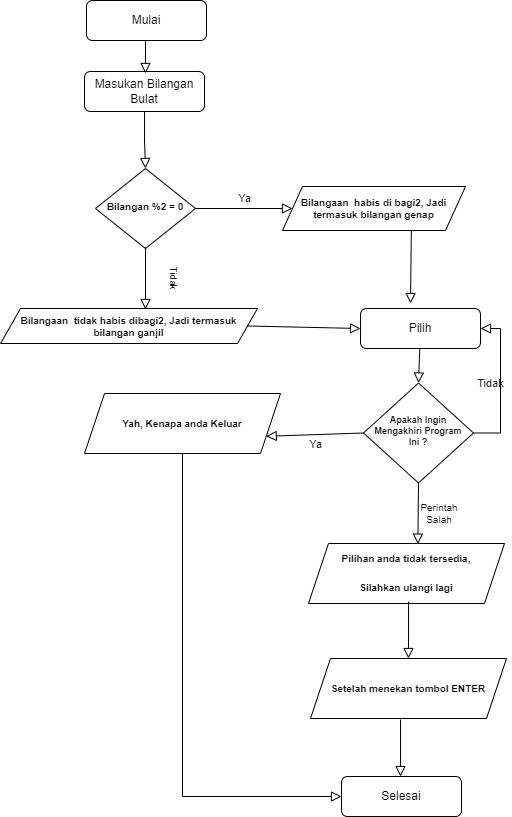

The diagram above was exported from draw.io. Its source (the exported page's mxGraphModel, read from the mxfile embedded in the PNG):
<mxGraphModel dx="1488" dy="426" grid="1" gridSize="10" guides="1" tooltips="1" connect="1" arrows="1" fold="1" page="1" pageScale="1" pageWidth="827" pageHeight="1169" math="0" shadow="0">
  <root>
    <mxCell id="0" />
    <mxCell id="1" parent="0" />
    <mxCell id="sYkcM9_Txzqu5DTvn6GI-12" value="" style="rounded=0;html=1;jettySize=auto;orthogonalLoop=1;fontSize=11;endArrow=block;endFill=0;endSize=8;strokeWidth=1;shadow=0;labelBackgroundColor=none;edgeStyle=orthogonalEdgeStyle;" edge="1" parent="1" source="sYkcM9_Txzqu5DTvn6GI-13" target="sYkcM9_Txzqu5DTvn6GI-15">
      <mxGeometry relative="1" as="geometry" />
    </mxCell>
    <mxCell id="sYkcM9_Txzqu5DTvn6GI-13" value="Masukan Bilangan Bulat" style="rounded=1;whiteSpace=wrap;html=1;fontSize=12;glass=0;strokeWidth=1;shadow=0;" vertex="1" parent="1">
      <mxGeometry x="324" y="108" width="120" height="40" as="geometry" />
    </mxCell>
    <mxCell id="sYkcM9_Txzqu5DTvn6GI-14" value="Ya" style="edgeStyle=orthogonalEdgeStyle;rounded=0;html=1;jettySize=auto;orthogonalLoop=1;fontSize=11;endArrow=block;endFill=0;endSize=8;strokeWidth=1;shadow=0;labelBackgroundColor=none;entryX=0;entryY=0.5;entryDx=0;entryDy=0;" edge="1" parent="1" source="sYkcM9_Txzqu5DTvn6GI-15" target="sYkcM9_Txzqu5DTvn6GI-17">
      <mxGeometry y="10" relative="1" as="geometry">
        <mxPoint as="offset" />
        <mxPoint x="485" y="244.9999999999999" as="targetPoint" />
      </mxGeometry>
    </mxCell>
    <mxCell id="sYkcM9_Txzqu5DTvn6GI-15" value="&lt;h6 style=&quot;font-size: 10px;&quot;&gt;Bilangan %2 = 0&lt;/h6&gt;" style="rhombus;whiteSpace=wrap;html=1;shadow=0;fontFamily=Helvetica;fontSize=10;align=center;strokeWidth=1;spacing=6;spacingTop=-4;" vertex="1" parent="1">
      <mxGeometry x="335" y="205" width="100" height="80" as="geometry" />
    </mxCell>
    <mxCell id="sYkcM9_Txzqu5DTvn6GI-17" value="&lt;h5 style=&quot;font-size: 10px;&quot;&gt;Bilangaan&amp;nbsp; habis di bagi2, Jadi termasuk bilangan genap&lt;/h5&gt;" style="shape=parallelogram;perimeter=parallelogramPerimeter;whiteSpace=wrap;html=1;fixedSize=1;fontSize=10;" vertex="1" parent="1">
      <mxGeometry x="522" y="223" width="183" height="44" as="geometry" />
    </mxCell>
    <mxCell id="sYkcM9_Txzqu5DTvn6GI-18" value="&lt;h5 style=&quot;font-size: 10px;&quot;&gt;Bilangaan&amp;nbsp; tidak habis dibagi2, Jadi termasuk bilangan ganjil&lt;/h5&gt;" style="shape=parallelogram;perimeter=parallelogramPerimeter;whiteSpace=wrap;html=1;fixedSize=1;fontSize=10;" vertex="1" parent="1">
      <mxGeometry x="240" y="345" width="257" height="35" as="geometry" />
    </mxCell>
    <mxCell id="sYkcM9_Txzqu5DTvn6GI-19" value="" style="rounded=0;html=1;jettySize=auto;orthogonalLoop=1;fontSize=11;endArrow=block;endFill=0;endSize=8;strokeWidth=1;shadow=0;labelBackgroundColor=none;edgeStyle=orthogonalEdgeStyle;" edge="1" parent="1">
      <mxGeometry relative="1" as="geometry">
        <mxPoint x="385" y="284" as="sourcePoint" />
        <mxPoint x="385" y="346" as="targetPoint" />
      </mxGeometry>
    </mxCell>
    <mxCell id="sYkcM9_Txzqu5DTvn6GI-20" value="Tidak" style="text;strokeColor=none;fillColor=none;html=1;align=center;verticalAlign=middle;whiteSpace=wrap;rounded=0;fontSize=10;rotation=90;" vertex="1" parent="1">
      <mxGeometry x="384" y="300" width="60" height="30" as="geometry" />
    </mxCell>
    <mxCell id="sYkcM9_Txzqu5DTvn6GI-21" value="" style="rounded=0;html=1;jettySize=auto;orthogonalLoop=1;fontSize=11;endArrow=block;endFill=0;endSize=8;strokeWidth=1;shadow=0;labelBackgroundColor=none;exitX=0.704;exitY=1.009;exitDx=0;exitDy=0;exitPerimeter=0;" edge="1" parent="1" source="sYkcM9_Txzqu5DTvn6GI-17">
      <mxGeometry relative="1" as="geometry">
        <mxPoint x="647" y="260" as="sourcePoint" />
        <mxPoint x="650" y="340" as="targetPoint" />
      </mxGeometry>
    </mxCell>
    <mxCell id="sYkcM9_Txzqu5DTvn6GI-22" value="" style="rounded=0;html=1;jettySize=auto;orthogonalLoop=1;fontSize=11;endArrow=block;endFill=0;endSize=8;strokeWidth=1;shadow=0;labelBackgroundColor=none;entryX=0;entryY=0.5;entryDx=0;entryDy=0;exitX=1;exitY=0.5;exitDx=0;exitDy=0;" edge="1" parent="1" source="sYkcM9_Txzqu5DTvn6GI-18">
      <mxGeometry relative="1" as="geometry">
        <mxPoint x="395" y="384" as="sourcePoint" />
        <mxPoint x="600" y="365" as="targetPoint" />
      </mxGeometry>
    </mxCell>
    <mxCell id="sYkcM9_Txzqu5DTvn6GI-23" value="Mulai" style="rounded=1;whiteSpace=wrap;html=1;fontSize=12;glass=0;strokeWidth=1;shadow=0;" vertex="1" parent="1">
      <mxGeometry x="326" y="37" width="120" height="40" as="geometry" />
    </mxCell>
    <mxCell id="sYkcM9_Txzqu5DTvn6GI-24" value="" style="rounded=0;html=1;jettySize=auto;orthogonalLoop=1;fontSize=11;endArrow=block;endFill=0;endSize=8;strokeWidth=1;shadow=0;labelBackgroundColor=none;edgeStyle=orthogonalEdgeStyle;" edge="1" parent="1">
      <mxGeometry relative="1" as="geometry">
        <mxPoint x="385" y="77" as="sourcePoint" />
        <mxPoint x="385" y="110" as="targetPoint" />
      </mxGeometry>
    </mxCell>
    <mxCell id="sYkcM9_Txzqu5DTvn6GI-25" value="&lt;h6 style=&quot;&quot;&gt;&lt;font style=&quot;font-size: 9px;&quot;&gt;Apakah Ingin Mengakhiri Program Ini ?&lt;/font&gt;&lt;/h6&gt;" style="rhombus;whiteSpace=wrap;html=1;shadow=0;fontFamily=Helvetica;fontSize=10;align=center;strokeWidth=1;spacing=6;spacingTop=-4;" vertex="1" parent="1">
      <mxGeometry x="603" y="419.5" width="110" height="100" as="geometry" />
    </mxCell>
    <mxCell id="_tjFCl7W6lay77XPNXnq-3" value="Tidak" style="edgeStyle=orthogonalEdgeStyle;rounded=0;html=1;jettySize=auto;orthogonalLoop=1;fontSize=11;endArrow=block;endFill=0;endSize=8;strokeWidth=1;shadow=0;labelBackgroundColor=none;entryX=1;entryY=0.5;entryDx=0;entryDy=0;exitX=1;exitY=0.5;exitDx=0;exitDy=0;" edge="1" parent="1" source="sYkcM9_Txzqu5DTvn6GI-25" target="_tjFCl7W6lay77XPNXnq-15">
      <mxGeometry y="10" relative="1" as="geometry">
        <mxPoint as="offset" />
        <mxPoint x="754" y="468.9999999999999" as="targetPoint" />
        <mxPoint x="703.9999999999995" y="468.9999999999999" as="sourcePoint" />
      </mxGeometry>
    </mxCell>
    <mxCell id="_tjFCl7W6lay77XPNXnq-5" value="Selesai" style="rounded=1;whiteSpace=wrap;html=1;fontSize=12;glass=0;strokeWidth=1;shadow=0;" vertex="1" parent="1">
      <mxGeometry x="581" y="813" width="120" height="40" as="geometry" />
    </mxCell>
    <mxCell id="_tjFCl7W6lay77XPNXnq-7" value="&lt;h5 style=&quot;font-size: 10px;&quot;&gt;Pilihan anda tidak tersedia,&lt;/h5&gt;&lt;h5 style=&quot;font-size: 10px;&quot;&gt;Silahkan ulangi lagi&lt;/h5&gt;" style="shape=parallelogram;perimeter=parallelogramPerimeter;whiteSpace=wrap;html=1;fixedSize=1;fontSize=10;" vertex="1" parent="1">
      <mxGeometry x="548" y="580" width="196" height="60" as="geometry" />
    </mxCell>
    <mxCell id="_tjFCl7W6lay77XPNXnq-8" value="" style="rounded=0;html=1;jettySize=auto;orthogonalLoop=1;fontSize=11;endArrow=block;endFill=0;endSize=8;strokeWidth=1;shadow=0;labelBackgroundColor=none;exitX=0.5;exitY=1;exitDx=0;exitDy=0;entryX=0.558;entryY=0.027;entryDx=0;entryDy=0;entryPerimeter=0;" edge="1" parent="1">
      <mxGeometry relative="1" as="geometry">
        <mxPoint x="658" y="518.5000000000001" as="sourcePoint" />
        <mxPoint x="657.3679999999999" y="580.6200000000001" as="targetPoint" />
      </mxGeometry>
    </mxCell>
    <mxCell id="_tjFCl7W6lay77XPNXnq-9" value="Perintah Salah" style="text;strokeColor=none;fillColor=none;html=1;align=center;verticalAlign=middle;whiteSpace=wrap;rounded=0;fontSize=10;" vertex="1" parent="1">
      <mxGeometry x="649" y="535" width="60" height="30" as="geometry" />
    </mxCell>
    <mxCell id="_tjFCl7W6lay77XPNXnq-11" value="" style="rounded=0;html=1;jettySize=auto;orthogonalLoop=1;fontSize=11;endArrow=block;endFill=0;endSize=8;strokeWidth=1;shadow=0;labelBackgroundColor=none;edgeStyle=orthogonalEdgeStyle;" edge="1" parent="1">
      <mxGeometry relative="1" as="geometry">
        <mxPoint x="640" y="756" as="sourcePoint" />
        <mxPoint x="640" y="813" as="targetPoint" />
      </mxGeometry>
    </mxCell>
    <mxCell id="_tjFCl7W6lay77XPNXnq-13" value="&lt;h5 style=&quot;font-size: 10px;&quot;&gt;Setelah menekan tombol ENTER&lt;/h5&gt;" style="shape=parallelogram;perimeter=parallelogramPerimeter;whiteSpace=wrap;html=1;fixedSize=1;fontSize=10;" vertex="1" parent="1">
      <mxGeometry x="550" y="695" width="196" height="60" as="geometry" />
    </mxCell>
    <mxCell id="_tjFCl7W6lay77XPNXnq-14" value="" style="rounded=0;html=1;jettySize=auto;orthogonalLoop=1;fontSize=11;endArrow=block;endFill=0;endSize=8;strokeWidth=1;shadow=0;labelBackgroundColor=none;edgeStyle=orthogonalEdgeStyle;" edge="1" parent="1">
      <mxGeometry relative="1" as="geometry">
        <mxPoint x="648" y="638" as="sourcePoint" />
        <mxPoint x="648" y="694.9999999999999" as="targetPoint" />
      </mxGeometry>
    </mxCell>
    <mxCell id="_tjFCl7W6lay77XPNXnq-15" value="Pilih" style="rounded=1;whiteSpace=wrap;html=1;fontSize=12;glass=0;strokeWidth=1;shadow=0;" vertex="1" parent="1">
      <mxGeometry x="600" y="345" width="120" height="40" as="geometry" />
    </mxCell>
    <mxCell id="_tjFCl7W6lay77XPNXnq-16" value="" style="rounded=0;html=1;jettySize=auto;orthogonalLoop=1;fontSize=11;endArrow=block;endFill=0;endSize=8;strokeWidth=1;shadow=0;labelBackgroundColor=none;entryX=0.5;entryY=0;entryDx=0;entryDy=0;" edge="1" parent="1" source="_tjFCl7W6lay77XPNXnq-15" target="sYkcM9_Txzqu5DTvn6GI-25">
      <mxGeometry relative="1" as="geometry">
        <mxPoint x="660.8319999999999" y="277.39599999999996" as="sourcePoint" />
        <mxPoint x="660" y="350" as="targetPoint" />
      </mxGeometry>
    </mxCell>
    <mxCell id="_tjFCl7W6lay77XPNXnq-18" value="&lt;h5 style=&quot;font-size: 10px;&quot;&gt;Yah, Kenapa anda Keluar&lt;/h5&gt;" style="shape=parallelogram;perimeter=parallelogramPerimeter;whiteSpace=wrap;html=1;fixedSize=1;fontSize=10;" vertex="1" parent="1">
      <mxGeometry x="324" y="430" width="196" height="60" as="geometry" />
    </mxCell>
    <mxCell id="_tjFCl7W6lay77XPNXnq-19" value="Ya" style="rounded=0;html=1;jettySize=auto;orthogonalLoop=1;fontSize=11;endArrow=block;endFill=0;endSize=8;strokeWidth=1;shadow=0;labelBackgroundColor=none;entryX=1;entryY=0.75;entryDx=0;entryDy=0;exitX=0;exitY=0.5;exitDx=0;exitDy=0;" edge="1" parent="1" source="sYkcM9_Txzqu5DTvn6GI-25" target="_tjFCl7W6lay77XPNXnq-18">
      <mxGeometry y="10" relative="1" as="geometry">
        <mxPoint as="offset" />
        <mxPoint x="764" y="479" as="targetPoint" />
        <mxPoint x="713.9999999999995" y="479" as="sourcePoint" />
      </mxGeometry>
    </mxCell>
    <mxCell id="_tjFCl7W6lay77XPNXnq-20" value="" style="rounded=0;html=1;jettySize=auto;orthogonalLoop=1;fontSize=11;endArrow=block;endFill=0;endSize=8;strokeWidth=1;shadow=0;labelBackgroundColor=none;edgeStyle=orthogonalEdgeStyle;exitX=0.5;exitY=1;exitDx=0;exitDy=0;entryX=0;entryY=0.5;entryDx=0;entryDy=0;" edge="1" parent="1" source="_tjFCl7W6lay77XPNXnq-18" target="_tjFCl7W6lay77XPNXnq-5">
      <mxGeometry relative="1" as="geometry">
        <mxPoint x="846" y="503" as="sourcePoint" />
        <mxPoint x="711" y="843" as="targetPoint" />
      </mxGeometry>
    </mxCell>
  </root>
</mxGraphModel>